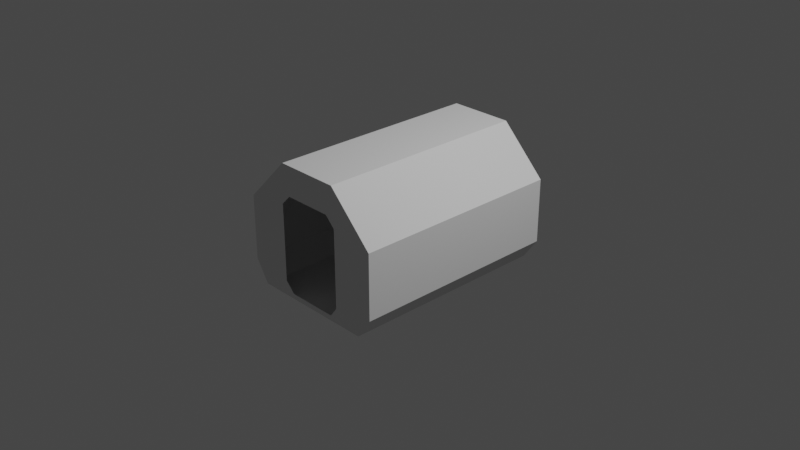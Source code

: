 # Source: base_habLong_IVA.blend  (saved by Blender 3.1.7; exported with 4.5.12 LTS)
import bpy
from mathutils import Matrix  # noqa: F401  (used for matrix-valued properties, if any)

bpy.ops.wm.read_factory_settings(use_empty=True)
scene = bpy.context.scene
scene.name = 'Scene'

# ---- collections
col_collection = bpy.data.collections.new('Collection'); scene.collection.children.link(col_collection)

# ---- world
world_world = bpy.data.worlds.new('World'); scene.world = world_world
world_world.use_nodes = True; world_world.node_tree.nodes.clear()
_N = world_world.node_tree.nodes; _L = world_world.node_tree.links
n0 = _N.new('ShaderNodeOutputWorld'); n0.name = 'World Output'; n0.location = (300, 300)
n1 = _N.new('ShaderNodeBackground'); n1.name = 'Background'; n1.location = (10, 300)
n1.inputs[0].default_value = (0.05088, 0.05088, 0.05088, 1.0)
_L.new(n1.outputs[0], n0.inputs[0])
n0.is_active_output = True
world_world.color = (0.05088, 0.05088, 0.05088)
world_world.use_sun_shadow = False
world_world.sun_shadow_jitter_overblur = 0.0

# ---- cameras
cam_camera = bpy.data.cameras.new('Camera')
cam_camera.clip_end = 100.0
cam_camera.ortho_scale = 7.314

# ---- lights
light_light = bpy.data.lights.new('Light', 'POINT')
light_light.transmission_factor = 0.0
light_light.energy = 1000.0
light_light.shadow_soft_size = 0.1
light_light.shadow_maximum_resolution = 0.006
light_light.use_absolute_resolution = True

# ---- meshes
me_shellcollider_collider = bpy.data.meshes.new('shellCollider.collider')
me_shellcollider_collider.from_pydata([(0.3515, 1.17, 0.8486), (0.8486, 1.17, 0.3515), (0.8486, -1.17, 0.3515), (0.3515, -1.17, 0.8486), (0.8486, 1.17, -0.3515), (0.8486, -1.17, -0.3515), (0.6868, 1.17, -0.5836), (0.6868, -1.17, -0.5836), (-0.6975, 1.17, -0.5836), (-0.6975, -1.17, -0.5836), (-0.8486, 1.17, -0.3515), (-0.8486, -1.17, -0.3515), (-0.8486, 1.17, 0.3515), (-0.8486, -1.17, 0.3515), (-0.3515, 1.17, 0.8486), (-0.3515, -1.17, 0.8486), (0.3752, 1.17, 0.4209), (0.2679, 1.17, 0.5278), (0.2679, -1.17, 0.5278), (0.3752, -1.17, 0.4209), (0.3752, 1.17, -0.4209), (0.3752, -1.17, -0.4209), (0.2679, 1.17, -0.5278), (0.2941, -1.17, -0.5278), (-0.2679, 1.17, -0.5278), (-0.2679, -1.17, -0.5278), (-0.3752, 1.17, -0.4209), (-0.3752, -1.17, -0.4209), (-0.3752, 1.17, 0.4209), (-0.3752, -1.17, 0.4209), (-0.2679, 1.17, 0.5278), (-0.2679, -1.17, 0.5278)], [], [(0, 1, 2), (0, 2, 3), (4, 5, 1), (5, 2, 1), (6, 7, 4), (7, 5, 4), (8, 9, 6), (9, 7, 6), (10, 11, 8), (11, 9, 8), (12, 13, 10), (13, 11, 10), (14, 15, 12), (15, 13, 12), (0, 3, 14), (3, 15, 14), (1, 0, 16), (0, 17, 16), (3, 2, 18), (2, 19, 18), (4, 1, 20), (1, 16, 20), (2, 5, 19), (5, 21, 19), (6, 4, 22), (4, 20, 22), (5, 7, 21), (7, 23, 21), (8, 6, 24), (6, 22, 24), (7, 9, 23), (9, 25, 23), (10, 8, 26), (8, 24, 26), (9, 11, 25), (11, 27, 25), (12, 10, 28), (10, 26, 28), (11, 13, 27), (13, 29, 27), (14, 12, 30), (12, 28, 30), (13, 15, 29), (15, 31, 29), (0, 14, 17), (14, 30, 17), (15, 3, 31), (3, 18, 31)])
me_shellcollider_collider.use_remesh_fix_poles = True
me_shellcollider_collider.use_remesh_preserve_attributes = False
me_shellcollider_collider.update()

# ---- objects
ob_light = bpy.data.objects.new('Light', light_light)
ob_camera = bpy.data.objects.new('Camera', cam_camera)
ob_freeiva = bpy.data.objects.new('FreeIva', None)
ob_shellcollider = bpy.data.objects.new('shellCollider', me_shellcollider_collider)

# ---- transforms, parenting, visibility, modifiers, constraints
ob_light.location = (4.076, 1.005, 5.904)
ob_light.rotation_euler = (0.6503, 0.05522, 1.866)
ob_light.lock_rotations_4d = False
ob_light.empty_display_type = 'ARROWS'
ob_light.color = (0.0, 0.0, 0.0, 0.0)
ob_light.lineart.crease_threshold = 0.0
ob_camera.location = (7.359, -6.926, 4.958)
ob_camera.rotation_euler = (1.109, -4.651e-08, 0.8149)
ob_camera.lock_rotations_4d = False
ob_camera.empty_display_type = 'ARROWS'
ob_camera.color = (0.0, 0.0, 0.0, 0.0)
ob_camera.display_type = 'WIRE'
ob_camera.lineart.crease_threshold = 0.0
ob_freeiva.location = (0.0, 0.0, 0.0)
ob_freeiva.rotation_mode = 'QUATERNION'
ob_freeiva.rotation_quaternion = (1.0, 0.0, 0.0, 0.0)
ob_shellcollider.parent = ob_freeiva
ob_shellcollider.location = (0.0, 0.0, 0.0)
ob_shellcollider.rotation_mode = 'QUATERNION'
ob_shellcollider.rotation_quaternion = (1.0, 0.0, 0.0, 0.0)

# ---- collection membership
col_collection.objects.link(ob_light)
col_collection.objects.link(ob_camera)
col_collection.objects.link(ob_freeiva)
col_collection.objects.link(ob_shellcollider)

# ---- scene / render settings (as saved in the file)
scene.camera = ob_camera
scene.frame_start = 1; scene.frame_end = 250; scene.frame_set(1)
scene.render.engine = 'BLENDER_EEVEE_NEXT'
scene.cycles.sampling_pattern = 'TABULATED_SOBOL'
scene.cycles.use_light_tree = False
scene.view_settings.view_transform = 'Filmic'
bpy.context.view_layer.update()
